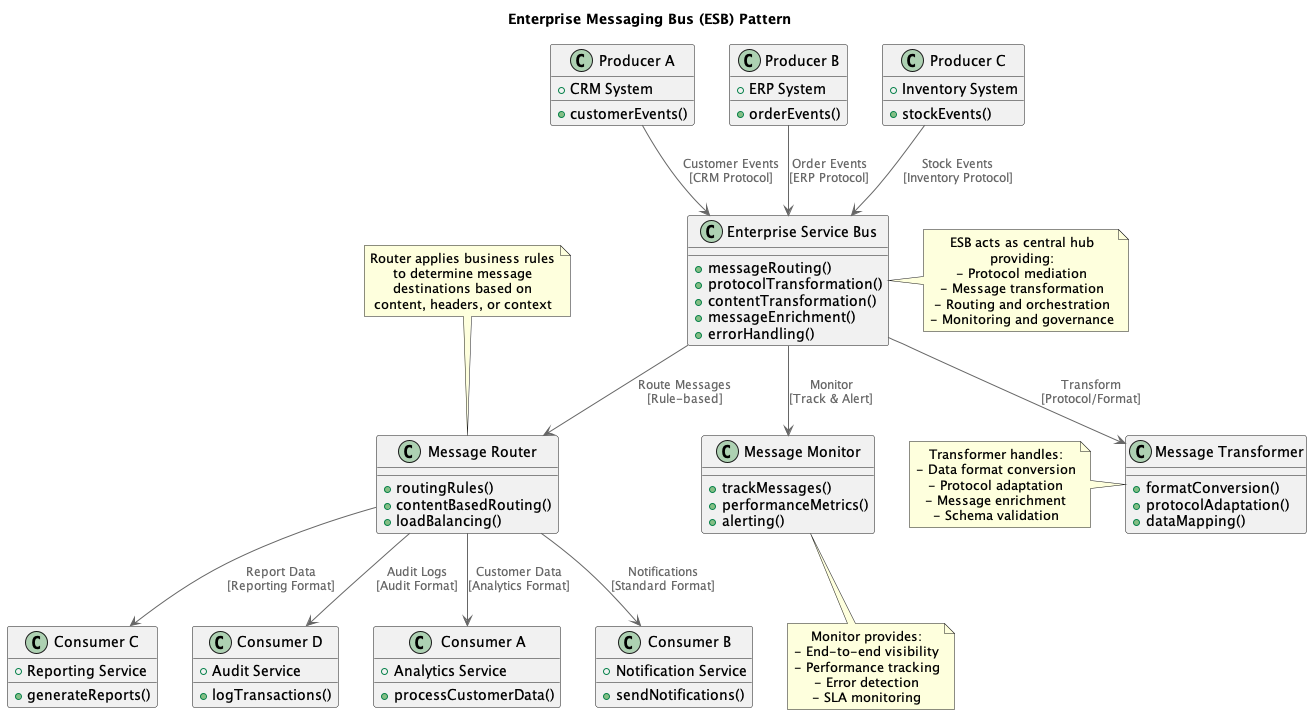

The diagram above was rendered by PlantUML. Its source (embedded in the PNG):
@startuml
!include https://raw.githubusercontent.com/plantuml-stdlib/C4-PlantUML/master/C4_Container.puml

title Enterprise Messaging Bus (ESB) Pattern

!define RECTANGLE class

RECTANGLE "Producer A" as ProducerA {
  + CRM System
  + customerEvents()
}

RECTANGLE "Producer B" as ProducerB {
  + ERP System
  + orderEvents()
}

RECTANGLE "Producer C" as ProducerC {
  + Inventory System
  + stockEvents()
}

RECTANGLE "Enterprise Service Bus" as ESB {
  + messageRouting()
  + protocolTransformation()
  + contentTransformation()
  + messageEnrichment()
  + errorHandling()
}

RECTANGLE "Message Router" as MessageRouter {
  + routingRules()
  + contentBasedRouting()
  + loadBalancing()
}

RECTANGLE "Message Transformer" as MessageTransformer {
  + formatConversion()
  + protocolAdaptation()
  + dataMapping()
}

RECTANGLE "Message Monitor" as MessageMonitor {
  + trackMessages()
  + performanceMetrics()
  + alerting()
}

RECTANGLE "Consumer A" as ConsumerA {
  + Analytics Service
  + processCustomerData()
}

RECTANGLE "Consumer B" as ConsumerB {
  + Notification Service
  + sendNotifications()
}

RECTANGLE "Consumer C" as ConsumerC {
  + Reporting Service
  + generateReports()
}

RECTANGLE "Consumer D" as ConsumerD {
  + Audit Service
  + logTransactions()
}

ProducerA --> ESB : "Customer Events\n[CRM Protocol]"
ProducerB --> ESB : "Order Events\n[ERP Protocol]"
ProducerC --> ESB : "Stock Events\n[Inventory Protocol]"
ESB --> MessageRouter : "Route Messages\n[Rule-based]"
ESB --> MessageTransformer : "Transform\n[Protocol/Format]"
ESB --> MessageMonitor : "Monitor\n[Track & Alert]"
MessageRouter --> ConsumerA : "Customer Data\n[Analytics Format]"
MessageRouter --> ConsumerB : "Notifications\n[Standard Format]"
MessageRouter --> ConsumerC : "Report Data\n[Reporting Format]"
MessageRouter --> ConsumerD : "Audit Logs\n[Audit Format]"

note right of ESB
  ESB acts as central hub
  providing:
  - Protocol mediation
  - Message transformation
  - Routing and orchestration
  - Monitoring and governance
end note

note top of MessageRouter
  Router applies business rules
  to determine message
  destinations based on
  content, headers, or context
end note

note left of MessageTransformer
  Transformer handles:
  - Data format conversion
  - Protocol adaptation
  - Message enrichment
  - Schema validation
end note

note bottom of MessageMonitor
  Monitor provides:
  - End-to-end visibility
  - Performance tracking
  - Error detection
  - SLA monitoring
end note

@enduml